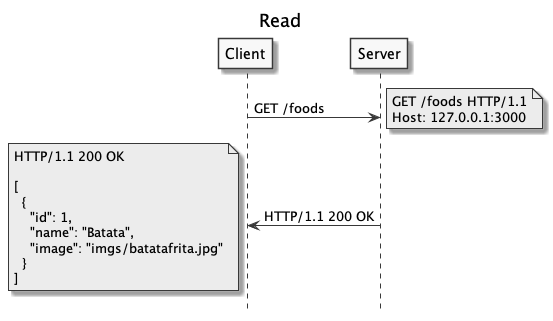

The diagram above was rendered by PlantUML. Its source (embedded in the PNG):
@startuml
title Read
hide footbox
skinparam monochrome true

Client -> Server: GET /foods
note right: GET /foods HTTP/1.1\nHost: 127.0.0.1:3000
Server -> Client: HTTP/1.1 200 OK
note left: HTTP/1.1 200 OK\n\n[\n  {\n    "id": 1,\n    "name": "Batata",\n    "image": "imgs/batatafrita.jpg"\n  }\n]
@enduml